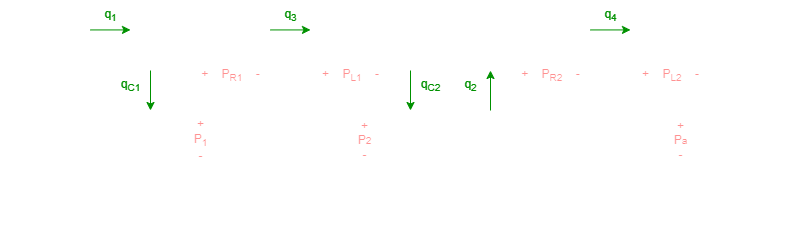

The diagram above was exported from draw.io. Its source (the exported page's mxGraphModel, read from the mxfile embedded in the PNG):
<mxGraphModel dx="989" dy="509" grid="1" gridSize="10" guides="1" tooltips="1" connect="1" arrows="1" fold="1" page="1" pageScale="1" pageWidth="827" pageHeight="1169" math="0" shadow="0">
  <root>
    <mxCell id="0" />
    <mxCell id="1" parent="0" />
    <mxCell id="vxN1n5U8qILbg9T7FnX1-6" value="" style="group" vertex="1" connectable="0" parent="1">
      <mxGeometry x="70" y="330" width="40" height="180" as="geometry" />
    </mxCell>
    <mxCell id="vxN1n5U8qILbg9T7FnX1-1" value="" style="ellipse;whiteSpace=wrap;html=1;fillColor=none;" vertex="1" parent="vxN1n5U8qILbg9T7FnX1-6">
      <mxGeometry y="70" width="40" height="40" as="geometry" />
    </mxCell>
    <mxCell id="vxN1n5U8qILbg9T7FnX1-2" value="" style="endArrow=classic;html=1;rounded=0;" edge="1" parent="vxN1n5U8qILbg9T7FnX1-6">
      <mxGeometry width="50" height="50" relative="1" as="geometry">
        <mxPoint x="19.80000000000001" y="105" as="sourcePoint" />
        <mxPoint x="19.80000000000001" y="75" as="targetPoint" />
      </mxGeometry>
    </mxCell>
    <mxCell id="vxN1n5U8qILbg9T7FnX1-4" value="" style="endArrow=none;html=1;rounded=0;exitX=0.5;exitY=0;exitDx=0;exitDy=0;" edge="1" parent="vxN1n5U8qILbg9T7FnX1-6" source="vxN1n5U8qILbg9T7FnX1-1">
      <mxGeometry width="50" height="50" relative="1" as="geometry">
        <mxPoint x="110" y="110" as="sourcePoint" />
        <mxPoint x="20" as="targetPoint" />
      </mxGeometry>
    </mxCell>
    <mxCell id="vxN1n5U8qILbg9T7FnX1-5" value="" style="endArrow=none;html=1;rounded=0;exitX=0.5;exitY=0;exitDx=0;exitDy=0;" edge="1" parent="vxN1n5U8qILbg9T7FnX1-6">
      <mxGeometry width="50" height="50" relative="1" as="geometry">
        <mxPoint x="19.799999999999997" y="180" as="sourcePoint" />
        <mxPoint x="19.799999999999997" y="110" as="targetPoint" />
      </mxGeometry>
    </mxCell>
    <mxCell id="vxN1n5U8qILbg9T7FnX1-13" value="" style="group" vertex="1" connectable="0" parent="1">
      <mxGeometry x="170" y="330" width="40" height="180" as="geometry" />
    </mxCell>
    <mxCell id="vxN1n5U8qILbg9T7FnX1-7" value="" style="endArrow=none;html=1;rounded=0;" edge="1" parent="vxN1n5U8qILbg9T7FnX1-13">
      <mxGeometry width="50" height="50" relative="1" as="geometry">
        <mxPoint y="84.79999999999995" as="sourcePoint" />
        <mxPoint x="40" y="84.79999999999995" as="targetPoint" />
      </mxGeometry>
    </mxCell>
    <mxCell id="vxN1n5U8qILbg9T7FnX1-8" value="" style="endArrow=none;html=1;rounded=0;" edge="1" parent="vxN1n5U8qILbg9T7FnX1-13">
      <mxGeometry width="50" height="50" relative="1" as="geometry">
        <mxPoint y="94.69999999999999" as="sourcePoint" />
        <mxPoint x="40" y="94.69999999999999" as="targetPoint" />
      </mxGeometry>
    </mxCell>
    <mxCell id="vxN1n5U8qILbg9T7FnX1-11" value="" style="endArrow=none;html=1;rounded=0;" edge="1" parent="vxN1n5U8qILbg9T7FnX1-13">
      <mxGeometry width="50" height="50" relative="1" as="geometry">
        <mxPoint x="20" as="sourcePoint" />
        <mxPoint x="20" y="85" as="targetPoint" />
      </mxGeometry>
    </mxCell>
    <mxCell id="vxN1n5U8qILbg9T7FnX1-12" value="" style="endArrow=none;html=1;rounded=0;" edge="1" parent="vxN1n5U8qILbg9T7FnX1-13">
      <mxGeometry width="50" height="50" relative="1" as="geometry">
        <mxPoint x="20" y="95" as="sourcePoint" />
        <mxPoint x="20" y="180" as="targetPoint" />
      </mxGeometry>
    </mxCell>
    <mxCell id="vxN1n5U8qILbg9T7FnX1-20" value="" style="endArrow=none;html=1;rounded=0;entryX=1;entryY=0.5;entryDx=0;entryDy=0;entryPerimeter=0;exitX=0;exitY=1;exitDx=0;exitDy=0;exitPerimeter=0;" edge="1" parent="vxN1n5U8qILbg9T7FnX1-13">
      <mxGeometry width="50" height="50" relative="1" as="geometry">
        <mxPoint x="40" as="sourcePoint" />
        <mxPoint x="20" as="targetPoint" />
      </mxGeometry>
    </mxCell>
    <mxCell id="vxN1n5U8qILbg9T7FnX1-80" value="" style="group;fontColor=#00ff04;rotation=0;" vertex="1" connectable="0" parent="vxN1n5U8qILbg9T7FnX1-13">
      <mxGeometry x="-30" y="20" width="40" height="30" as="geometry" />
    </mxCell>
    <mxCell id="vxN1n5U8qILbg9T7FnX1-82" value="&lt;font color=&quot;#00ff00&quot;&gt;q&lt;sub&gt;C1&lt;/sub&gt;&lt;/font&gt;" style="text;html=1;align=center;verticalAlign=middle;resizable=0;points=[];autosize=1;strokeColor=none;fillColor=none;rotation=0;" vertex="1" parent="vxN1n5U8qILbg9T7FnX1-80">
      <mxGeometry width="40" height="30" as="geometry" />
    </mxCell>
    <mxCell id="vxN1n5U8qILbg9T7FnX1-81" value="" style="endArrow=classic;html=1;rounded=0;fontColor=#00FF00;labelBackgroundColor=#00FF00;labelBorderColor=#00ff00;strokeColor=#00FF00;" edge="1" parent="vxN1n5U8qILbg9T7FnX1-13">
      <mxGeometry width="50" height="50" relative="1" as="geometry">
        <mxPoint x="10" y="20" as="sourcePoint" />
        <mxPoint x="10" y="60" as="targetPoint" />
      </mxGeometry>
    </mxCell>
    <mxCell id="vxN1n5U8qILbg9T7FnX1-15" value="" style="pointerEvents=1;verticalLabelPosition=bottom;shadow=0;dashed=0;align=center;html=1;verticalAlign=top;shape=mxgraph.electrical.resistors.resistor_2;" vertex="1" parent="1">
      <mxGeometry x="210" y="320" width="100" height="20" as="geometry" />
    </mxCell>
    <mxCell id="vxN1n5U8qILbg9T7FnX1-18" value="" style="pointerEvents=1;verticalLabelPosition=bottom;shadow=0;dashed=0;align=center;html=1;verticalAlign=top;shape=mxgraph.electrical.inductors.inductor_3;" vertex="1" parent="1">
      <mxGeometry x="330" y="322" width="100" height="8" as="geometry" />
    </mxCell>
    <mxCell id="vxN1n5U8qILbg9T7FnX1-19" value="" style="endArrow=none;html=1;rounded=0;entryX=1;entryY=0.5;entryDx=0;entryDy=0;entryPerimeter=0;exitX=0;exitY=1;exitDx=0;exitDy=0;exitPerimeter=0;" edge="1" parent="1" source="vxN1n5U8qILbg9T7FnX1-18" target="vxN1n5U8qILbg9T7FnX1-15">
      <mxGeometry width="50" height="50" relative="1" as="geometry">
        <mxPoint x="330" y="400" as="sourcePoint" />
        <mxPoint x="380" y="350" as="targetPoint" />
      </mxGeometry>
    </mxCell>
    <mxCell id="vxN1n5U8qILbg9T7FnX1-21" value="" style="endArrow=none;html=1;rounded=0;entryX=1;entryY=0.5;entryDx=0;entryDy=0;entryPerimeter=0;" edge="1" parent="1">
      <mxGeometry width="50" height="50" relative="1" as="geometry">
        <mxPoint x="190" y="330" as="sourcePoint" />
        <mxPoint x="90" y="329.77" as="targetPoint" />
      </mxGeometry>
    </mxCell>
    <mxCell id="vxN1n5U8qILbg9T7FnX1-22" value="" style="endArrow=none;html=1;rounded=0;entryX=1;entryY=0.5;entryDx=0;entryDy=0;entryPerimeter=0;" edge="1" parent="1">
      <mxGeometry width="50" height="50" relative="1" as="geometry">
        <mxPoint x="190" y="509.83000000000004" as="sourcePoint" />
        <mxPoint x="90" y="509.6" as="targetPoint" />
      </mxGeometry>
    </mxCell>
    <mxCell id="vxN1n5U8qILbg9T7FnX1-23" value="" style="group" vertex="1" connectable="0" parent="1">
      <mxGeometry x="410" y="330" width="40" height="180" as="geometry" />
    </mxCell>
    <mxCell id="vxN1n5U8qILbg9T7FnX1-24" value="" style="endArrow=none;html=1;rounded=0;" edge="1" parent="vxN1n5U8qILbg9T7FnX1-23">
      <mxGeometry width="50" height="50" relative="1" as="geometry">
        <mxPoint y="84.79999999999995" as="sourcePoint" />
        <mxPoint x="40" y="84.79999999999995" as="targetPoint" />
      </mxGeometry>
    </mxCell>
    <mxCell id="vxN1n5U8qILbg9T7FnX1-25" value="" style="endArrow=none;html=1;rounded=0;" edge="1" parent="vxN1n5U8qILbg9T7FnX1-23">
      <mxGeometry width="50" height="50" relative="1" as="geometry">
        <mxPoint y="94.69999999999999" as="sourcePoint" />
        <mxPoint x="40" y="94.69999999999999" as="targetPoint" />
      </mxGeometry>
    </mxCell>
    <mxCell id="vxN1n5U8qILbg9T7FnX1-26" value="" style="endArrow=none;html=1;rounded=0;" edge="1" parent="vxN1n5U8qILbg9T7FnX1-23">
      <mxGeometry width="50" height="50" relative="1" as="geometry">
        <mxPoint x="20" as="sourcePoint" />
        <mxPoint x="20" y="85" as="targetPoint" />
      </mxGeometry>
    </mxCell>
    <mxCell id="vxN1n5U8qILbg9T7FnX1-27" value="" style="endArrow=none;html=1;rounded=0;" edge="1" parent="vxN1n5U8qILbg9T7FnX1-23">
      <mxGeometry width="50" height="50" relative="1" as="geometry">
        <mxPoint x="20" y="95" as="sourcePoint" />
        <mxPoint x="20" y="180" as="targetPoint" />
      </mxGeometry>
    </mxCell>
    <mxCell id="vxN1n5U8qILbg9T7FnX1-28" value="" style="endArrow=none;html=1;rounded=0;entryX=1;entryY=0.5;entryDx=0;entryDy=0;entryPerimeter=0;exitX=0;exitY=1;exitDx=0;exitDy=0;exitPerimeter=0;" edge="1" parent="vxN1n5U8qILbg9T7FnX1-23">
      <mxGeometry width="50" height="50" relative="1" as="geometry">
        <mxPoint x="40" as="sourcePoint" />
        <mxPoint x="20" as="targetPoint" />
      </mxGeometry>
    </mxCell>
    <mxCell id="vxN1n5U8qILbg9T7FnX1-88" value="" style="endArrow=classic;html=1;rounded=0;fontColor=#00FF00;labelBackgroundColor=#00FF00;labelBorderColor=#00ff00;strokeColor=#00FF00;" edge="1" parent="vxN1n5U8qILbg9T7FnX1-23">
      <mxGeometry width="50" height="50" relative="1" as="geometry">
        <mxPoint x="30" y="20" as="sourcePoint" />
        <mxPoint x="30" y="60" as="targetPoint" />
      </mxGeometry>
    </mxCell>
    <mxCell id="vxN1n5U8qILbg9T7FnX1-29" value="" style="endArrow=none;html=1;rounded=0;" edge="1" parent="1">
      <mxGeometry width="50" height="50" relative="1" as="geometry">
        <mxPoint x="190" y="510" as="sourcePoint" />
        <mxPoint x="430" y="510" as="targetPoint" />
      </mxGeometry>
    </mxCell>
    <mxCell id="vxN1n5U8qILbg9T7FnX1-30" value="" style="group" vertex="1" connectable="0" parent="1">
      <mxGeometry x="510" y="330" width="40" height="180" as="geometry" />
    </mxCell>
    <mxCell id="vxN1n5U8qILbg9T7FnX1-31" value="" style="ellipse;whiteSpace=wrap;html=1;fillColor=none;" vertex="1" parent="vxN1n5U8qILbg9T7FnX1-30">
      <mxGeometry y="70" width="40" height="40" as="geometry" />
    </mxCell>
    <mxCell id="vxN1n5U8qILbg9T7FnX1-32" value="" style="endArrow=classic;html=1;rounded=0;" edge="1" parent="vxN1n5U8qILbg9T7FnX1-30">
      <mxGeometry width="50" height="50" relative="1" as="geometry">
        <mxPoint x="19.80000000000001" y="105" as="sourcePoint" />
        <mxPoint x="19.80000000000001" y="75" as="targetPoint" />
      </mxGeometry>
    </mxCell>
    <mxCell id="vxN1n5U8qILbg9T7FnX1-33" value="" style="endArrow=none;html=1;rounded=0;exitX=0.5;exitY=0;exitDx=0;exitDy=0;" edge="1" parent="vxN1n5U8qILbg9T7FnX1-30" source="vxN1n5U8qILbg9T7FnX1-31">
      <mxGeometry width="50" height="50" relative="1" as="geometry">
        <mxPoint x="110" y="110" as="sourcePoint" />
        <mxPoint x="20" as="targetPoint" />
      </mxGeometry>
    </mxCell>
    <mxCell id="vxN1n5U8qILbg9T7FnX1-34" value="" style="endArrow=none;html=1;rounded=0;exitX=0.5;exitY=0;exitDx=0;exitDy=0;" edge="1" parent="vxN1n5U8qILbg9T7FnX1-30">
      <mxGeometry width="50" height="50" relative="1" as="geometry">
        <mxPoint x="19.799999999999997" y="180" as="sourcePoint" />
        <mxPoint x="19.799999999999997" y="110" as="targetPoint" />
      </mxGeometry>
    </mxCell>
    <mxCell id="vxN1n5U8qILbg9T7FnX1-89" value="" style="endArrow=classic;html=1;rounded=0;fontColor=#00FF00;labelBackgroundColor=#00FF00;labelBorderColor=#00ff00;strokeColor=#00FF00;" edge="1" parent="vxN1n5U8qILbg9T7FnX1-30">
      <mxGeometry width="50" height="50" relative="1" as="geometry">
        <mxPoint x="10" y="60" as="sourcePoint" />
        <mxPoint x="10" y="20" as="targetPoint" />
      </mxGeometry>
    </mxCell>
    <mxCell id="vxN1n5U8qILbg9T7FnX1-35" value="" style="endArrow=none;html=1;rounded=0;" edge="1" parent="1">
      <mxGeometry width="50" height="50" relative="1" as="geometry">
        <mxPoint x="450" y="330" as="sourcePoint" />
        <mxPoint x="530" y="330" as="targetPoint" />
      </mxGeometry>
    </mxCell>
    <mxCell id="vxN1n5U8qILbg9T7FnX1-36" value="" style="endArrow=none;html=1;rounded=0;" edge="1" parent="1">
      <mxGeometry width="50" height="50" relative="1" as="geometry">
        <mxPoint x="430" y="510" as="sourcePoint" />
        <mxPoint x="530" y="510" as="targetPoint" />
      </mxGeometry>
    </mxCell>
    <mxCell id="vxN1n5U8qILbg9T7FnX1-37" value="" style="pointerEvents=1;verticalLabelPosition=bottom;shadow=0;dashed=0;align=center;html=1;verticalAlign=top;shape=mxgraph.electrical.resistors.resistor_2;" vertex="1" parent="1">
      <mxGeometry x="530" y="320" width="100" height="20" as="geometry" />
    </mxCell>
    <mxCell id="vxN1n5U8qILbg9T7FnX1-38" value="" style="pointerEvents=1;verticalLabelPosition=bottom;shadow=0;dashed=0;align=center;html=1;verticalAlign=top;shape=mxgraph.electrical.inductors.inductor_3;" vertex="1" parent="1">
      <mxGeometry x="650" y="322" width="100" height="8" as="geometry" />
    </mxCell>
    <mxCell id="vxN1n5U8qILbg9T7FnX1-39" value="" style="endArrow=none;html=1;rounded=0;entryX=1;entryY=0.5;entryDx=0;entryDy=0;entryPerimeter=0;exitX=0;exitY=1;exitDx=0;exitDy=0;exitPerimeter=0;" edge="1" parent="1" source="vxN1n5U8qILbg9T7FnX1-38" target="vxN1n5U8qILbg9T7FnX1-37">
      <mxGeometry width="50" height="50" relative="1" as="geometry">
        <mxPoint x="650" y="400" as="sourcePoint" />
        <mxPoint x="700" y="350" as="targetPoint" />
      </mxGeometry>
    </mxCell>
    <mxCell id="vxN1n5U8qILbg9T7FnX1-40" value="" style="group;fillColor=none;" vertex="1" connectable="0" parent="1">
      <mxGeometry x="730" y="330" width="40" height="180" as="geometry" />
    </mxCell>
    <mxCell id="vxN1n5U8qILbg9T7FnX1-41" value="" style="ellipse;whiteSpace=wrap;html=1;fillColor=none;" vertex="1" parent="vxN1n5U8qILbg9T7FnX1-40">
      <mxGeometry y="70" width="40" height="40" as="geometry" />
    </mxCell>
    <mxCell id="vxN1n5U8qILbg9T7FnX1-43" value="" style="endArrow=none;html=1;rounded=0;exitX=0.5;exitY=0;exitDx=0;exitDy=0;" edge="1" parent="vxN1n5U8qILbg9T7FnX1-40" source="vxN1n5U8qILbg9T7FnX1-41">
      <mxGeometry width="50" height="50" relative="1" as="geometry">
        <mxPoint x="110" y="110" as="sourcePoint" />
        <mxPoint x="20" as="targetPoint" />
      </mxGeometry>
    </mxCell>
    <mxCell id="vxN1n5U8qILbg9T7FnX1-44" value="" style="endArrow=none;html=1;rounded=0;exitX=0.5;exitY=0;exitDx=0;exitDy=0;" edge="1" parent="vxN1n5U8qILbg9T7FnX1-40">
      <mxGeometry width="50" height="50" relative="1" as="geometry">
        <mxPoint x="19.799999999999997" y="180" as="sourcePoint" />
        <mxPoint x="19.799999999999997" y="110" as="targetPoint" />
      </mxGeometry>
    </mxCell>
    <mxCell id="vxN1n5U8qILbg9T7FnX1-46" value="+&lt;br&gt;-" style="text;html=1;align=center;verticalAlign=middle;resizable=0;points=[];autosize=1;strokeColor=none;fillColor=none;" vertex="1" parent="vxN1n5U8qILbg9T7FnX1-40">
      <mxGeometry x="4" y="70" width="30" height="40" as="geometry" />
    </mxCell>
    <mxCell id="vxN1n5U8qILbg9T7FnX1-47" value="" style="endArrow=none;html=1;rounded=0;" edge="1" parent="1">
      <mxGeometry width="50" height="50" relative="1" as="geometry">
        <mxPoint x="530" y="510" as="sourcePoint" />
        <mxPoint x="750" y="510" as="targetPoint" />
      </mxGeometry>
    </mxCell>
    <mxCell id="vxN1n5U8qILbg9T7FnX1-48" value="R&lt;sub&gt;1&lt;/sub&gt;" style="text;html=1;align=center;verticalAlign=middle;resizable=0;points=[];autosize=1;strokeColor=none;fillColor=none;" vertex="1" parent="1">
      <mxGeometry x="240" y="280" width="40" height="30" as="geometry" />
    </mxCell>
    <mxCell id="vxN1n5U8qILbg9T7FnX1-49" value="R&lt;sub&gt;2&lt;/sub&gt;" style="text;html=1;align=center;verticalAlign=middle;resizable=0;points=[];autosize=1;strokeColor=none;fillColor=none;" vertex="1" parent="1">
      <mxGeometry x="560" y="280" width="40" height="30" as="geometry" />
    </mxCell>
    <mxCell id="vxN1n5U8qILbg9T7FnX1-50" value="C&lt;sub&gt;1&lt;/sub&gt;" style="text;html=1;align=center;verticalAlign=middle;resizable=0;points=[];autosize=1;strokeColor=none;fillColor=none;" vertex="1" parent="1">
      <mxGeometry x="130" y="405" width="40" height="30" as="geometry" />
    </mxCell>
    <mxCell id="vxN1n5U8qILbg9T7FnX1-51" value="C&lt;sub&gt;2&lt;/sub&gt;" style="text;html=1;align=center;verticalAlign=middle;resizable=0;points=[];autosize=1;strokeColor=none;fillColor=none;" vertex="1" parent="1">
      <mxGeometry x="450" y="405" width="40" height="30" as="geometry" />
    </mxCell>
    <mxCell id="vxN1n5U8qILbg9T7FnX1-52" value="P&lt;sub&gt;a&lt;/sub&gt;" style="text;html=1;align=center;verticalAlign=middle;resizable=0;points=[];autosize=1;strokeColor=none;fillColor=none;" vertex="1" parent="1">
      <mxGeometry x="770" y="405" width="40" height="30" as="geometry" />
    </mxCell>
    <mxCell id="vxN1n5U8qILbg9T7FnX1-53" value="q&lt;sub&gt;2&lt;/sub&gt;" style="text;html=1;align=center;verticalAlign=middle;resizable=0;points=[];autosize=1;strokeColor=none;fillColor=none;" vertex="1" parent="1">
      <mxGeometry x="550" y="405" width="40" height="30" as="geometry" />
    </mxCell>
    <mxCell id="vxN1n5U8qILbg9T7FnX1-54" value="q&lt;sub&gt;1&lt;/sub&gt;" style="text;html=1;align=center;verticalAlign=middle;resizable=0;points=[];autosize=1;strokeColor=none;fillColor=none;" vertex="1" parent="1">
      <mxGeometry x="30" y="405" width="40" height="30" as="geometry" />
    </mxCell>
    <mxCell id="vxN1n5U8qILbg9T7FnX1-55" value="L&lt;sub&gt;1&lt;/sub&gt;" style="text;html=1;align=center;verticalAlign=middle;resizable=0;points=[];autosize=1;strokeColor=none;fillColor=none;" vertex="1" parent="1">
      <mxGeometry x="360" y="280" width="40" height="30" as="geometry" />
    </mxCell>
    <mxCell id="vxN1n5U8qILbg9T7FnX1-56" value="L&lt;sub&gt;2&lt;/sub&gt;" style="text;html=1;align=center;verticalAlign=middle;resizable=0;points=[];autosize=1;strokeColor=none;fillColor=none;" vertex="1" parent="1">
      <mxGeometry x="680" y="280" width="40" height="30" as="geometry" />
    </mxCell>
    <mxCell id="vxN1n5U8qILbg9T7FnX1-62" value="+&lt;br&gt;P&lt;sub&gt;1&lt;/sub&gt;&lt;br&gt;-" style="text;html=1;align=center;verticalAlign=middle;resizable=0;points=[];autosize=1;strokeColor=none;fillColor=none;fontColor=#ff0000;" vertex="1" parent="1">
      <mxGeometry x="210" y="390" width="40" height="60" as="geometry" />
    </mxCell>
    <mxCell id="vxN1n5U8qILbg9T7FnX1-63" value="+&lt;br&gt;P&lt;span style=&quot;font-size: 10px;&quot;&gt;2&lt;/span&gt;&lt;br&gt;-" style="text;html=1;align=center;verticalAlign=middle;resizable=0;points=[];autosize=1;strokeColor=none;fillColor=none;fontColor=#ff0000;" vertex="1" parent="1">
      <mxGeometry x="374" y="390" width="40" height="60" as="geometry" />
    </mxCell>
    <mxCell id="vxN1n5U8qILbg9T7FnX1-64" value="+&amp;nbsp; &amp;nbsp; P&lt;sub&gt;R1&lt;/sub&gt;&amp;nbsp; &amp;nbsp; -" style="text;html=1;align=center;verticalAlign=middle;resizable=0;points=[];autosize=1;strokeColor=none;fillColor=none;fontColor=#ff0000;" vertex="1" parent="1">
      <mxGeometry x="220" y="340" width="80" height="30" as="geometry" />
    </mxCell>
    <mxCell id="vxN1n5U8qILbg9T7FnX1-66" value="+&amp;nbsp; &amp;nbsp; P&lt;sub&gt;L1&lt;/sub&gt;&amp;nbsp; &amp;nbsp; -" style="text;html=1;align=center;verticalAlign=middle;resizable=0;points=[];autosize=1;strokeColor=none;fillColor=none;fontColor=#ff0000;" vertex="1" parent="1">
      <mxGeometry x="340" y="340" width="80" height="30" as="geometry" />
    </mxCell>
    <mxCell id="vxN1n5U8qILbg9T7FnX1-67" value="+&amp;nbsp; &amp;nbsp; P&lt;sub&gt;R2&lt;/sub&gt;&amp;nbsp; &amp;nbsp; -" style="text;html=1;align=center;verticalAlign=middle;resizable=0;points=[];autosize=1;strokeColor=none;fillColor=none;fontColor=#ff0000;" vertex="1" parent="1">
      <mxGeometry x="540" y="340" width="80" height="30" as="geometry" />
    </mxCell>
    <mxCell id="vxN1n5U8qILbg9T7FnX1-68" value="+&amp;nbsp; &amp;nbsp; P&lt;sub&gt;L2&lt;/sub&gt;&amp;nbsp; &amp;nbsp; -" style="text;html=1;align=center;verticalAlign=middle;resizable=0;points=[];autosize=1;strokeColor=none;fillColor=none;fontColor=#ff0000;" vertex="1" parent="1">
      <mxGeometry x="660" y="340" width="80" height="30" as="geometry" />
    </mxCell>
    <mxCell id="vxN1n5U8qILbg9T7FnX1-69" value="+&lt;br&gt;P&lt;span style=&quot;font-size: 10px;&quot;&gt;a&lt;/span&gt;&lt;br&gt;-" style="text;html=1;align=center;verticalAlign=middle;resizable=0;points=[];autosize=1;strokeColor=none;fillColor=none;fontColor=#ff0000;" vertex="1" parent="1">
      <mxGeometry x="690" y="390" width="40" height="60" as="geometry" />
    </mxCell>
    <mxCell id="vxN1n5U8qILbg9T7FnX1-73" value="" style="group;fontColor=#00ff04;" vertex="1" connectable="0" parent="1">
      <mxGeometry x="120" y="280" width="40" height="30" as="geometry" />
    </mxCell>
    <mxCell id="vxN1n5U8qILbg9T7FnX1-71" value="" style="endArrow=classic;html=1;rounded=0;fontColor=#00FF00;labelBackgroundColor=#00FF00;labelBorderColor=#00ff00;strokeColor=#00FF00;" edge="1" parent="vxN1n5U8qILbg9T7FnX1-73">
      <mxGeometry width="50" height="50" relative="1" as="geometry">
        <mxPoint y="29.430000000000007" as="sourcePoint" />
        <mxPoint x="40" y="29.430000000000007" as="targetPoint" />
      </mxGeometry>
    </mxCell>
    <mxCell id="vxN1n5U8qILbg9T7FnX1-72" value="&lt;font color=&quot;#00ff00&quot;&gt;q&lt;sub&gt;1&lt;/sub&gt;&lt;/font&gt;" style="text;html=1;align=center;verticalAlign=middle;resizable=0;points=[];autosize=1;strokeColor=none;fillColor=none;" vertex="1" parent="vxN1n5U8qILbg9T7FnX1-73">
      <mxGeometry width="40" height="30" as="geometry" />
    </mxCell>
    <mxCell id="vxN1n5U8qILbg9T7FnX1-74" value="" style="group;fontColor=#00ff04;" vertex="1" connectable="0" parent="1">
      <mxGeometry x="300" y="280" width="40" height="30" as="geometry" />
    </mxCell>
    <mxCell id="vxN1n5U8qILbg9T7FnX1-75" value="" style="endArrow=classic;html=1;rounded=0;fontColor=#00FF00;labelBackgroundColor=#00FF00;labelBorderColor=#00ff00;strokeColor=#00FF00;" edge="1" parent="vxN1n5U8qILbg9T7FnX1-74">
      <mxGeometry width="50" height="50" relative="1" as="geometry">
        <mxPoint y="29.430000000000007" as="sourcePoint" />
        <mxPoint x="40" y="29.430000000000007" as="targetPoint" />
      </mxGeometry>
    </mxCell>
    <mxCell id="vxN1n5U8qILbg9T7FnX1-76" value="&lt;font color=&quot;#00ff00&quot;&gt;q&lt;sub&gt;3&lt;/sub&gt;&lt;/font&gt;" style="text;html=1;align=center;verticalAlign=middle;resizable=0;points=[];autosize=1;strokeColor=none;fillColor=none;" vertex="1" parent="vxN1n5U8qILbg9T7FnX1-74">
      <mxGeometry width="40" height="30" as="geometry" />
    </mxCell>
    <mxCell id="vxN1n5U8qILbg9T7FnX1-77" value="" style="group;fontColor=#00ff04;" vertex="1" connectable="0" parent="1">
      <mxGeometry x="620" y="280" width="40" height="30" as="geometry" />
    </mxCell>
    <mxCell id="vxN1n5U8qILbg9T7FnX1-78" value="" style="endArrow=classic;html=1;rounded=0;fontColor=#00FF00;labelBackgroundColor=#00FF00;labelBorderColor=#00ff00;strokeColor=#00FF00;" edge="1" parent="vxN1n5U8qILbg9T7FnX1-77">
      <mxGeometry width="50" height="50" relative="1" as="geometry">
        <mxPoint y="29.430000000000007" as="sourcePoint" />
        <mxPoint x="40" y="29.430000000000007" as="targetPoint" />
      </mxGeometry>
    </mxCell>
    <mxCell id="vxN1n5U8qILbg9T7FnX1-79" value="&lt;font color=&quot;#00ff00&quot;&gt;q&lt;sub&gt;4&lt;/sub&gt;&lt;/font&gt;" style="text;html=1;align=center;verticalAlign=middle;resizable=0;points=[];autosize=1;strokeColor=none;fillColor=none;" vertex="1" parent="vxN1n5U8qILbg9T7FnX1-77">
      <mxGeometry width="40" height="30" as="geometry" />
    </mxCell>
    <mxCell id="vxN1n5U8qILbg9T7FnX1-86" value="" style="group;fontColor=#00ff04;rotation=0;" vertex="1" connectable="0" parent="1">
      <mxGeometry x="440" y="350" width="40" height="30" as="geometry" />
    </mxCell>
    <mxCell id="vxN1n5U8qILbg9T7FnX1-87" value="&lt;font color=&quot;#00ff00&quot;&gt;q&lt;sub&gt;C2&lt;/sub&gt;&lt;/font&gt;" style="text;html=1;align=center;verticalAlign=middle;resizable=0;points=[];autosize=1;strokeColor=none;fillColor=none;rotation=0;" vertex="1" parent="vxN1n5U8qILbg9T7FnX1-86">
      <mxGeometry width="40" height="30" as="geometry" />
    </mxCell>
    <mxCell id="vxN1n5U8qILbg9T7FnX1-90" value="" style="group;fontColor=#00ff04;rotation=0;" vertex="1" connectable="0" parent="1">
      <mxGeometry x="480" y="350" width="40" height="30" as="geometry" />
    </mxCell>
    <mxCell id="vxN1n5U8qILbg9T7FnX1-91" value="&lt;font color=&quot;#00ff00&quot;&gt;q&lt;sub&gt;2&lt;/sub&gt;&lt;/font&gt;" style="text;html=1;align=center;verticalAlign=middle;resizable=0;points=[];autosize=1;strokeColor=none;fillColor=none;rotation=0;" vertex="1" parent="vxN1n5U8qILbg9T7FnX1-90">
      <mxGeometry width="40" height="30" as="geometry" />
    </mxCell>
  </root>
</mxGraphModel>